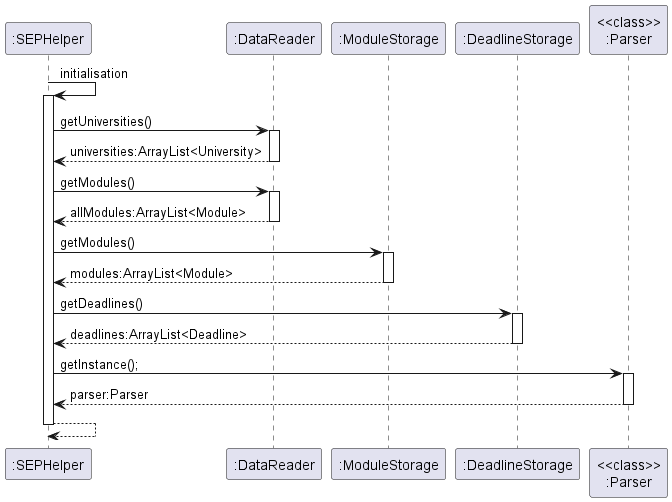

The diagram above was rendered by PlantUML. Its source (embedded in the PNG):
@startuml
'https://plantuml.com/sequence-diagram
":SEPHelper" -> ":SEPHelper" : initialisation
activate ":SEPHelper"
":SEPHelper" -> ":DataReader" : getUniversities()
activate ":DataReader"
":SEPHelper" <-- ":DataReader" : universities:ArrayList<University>
deactivate ":DataReader"
":SEPHelper" -> ":DataReader" : getModules()
activate ":DataReader"
":SEPHelper" <-- ":DataReader" : allModules:ArrayList<Module>
deactivate ":DataReader"
":SEPHelper" -> ":ModuleStorage" : getModules()
activate ":ModuleStorage"
":SEPHelper" <-- ":ModuleStorage" : modules:ArrayList<Module>
deactivate ":ModuleStorage"
":SEPHelper" -> ":DeadlineStorage" : getDeadlines()
activate ":DeadlineStorage"
":SEPHelper" <-- ":DeadlineStorage" : deadlines:ArrayList<Deadline>
deactivate ":DeadlineStorage"
":SEPHelper" -> "<<class>>\n:Parser" : getInstance();
activate "<<class>>\n:Parser"
":SEPHelper" <-- "<<class>>\n:Parser" : parser:Parser
deactivate "<<class>>\n:Parser"
":SEPHelper" --> ":SEPHelper"
deactivate ":SEPHelper"

@enduml